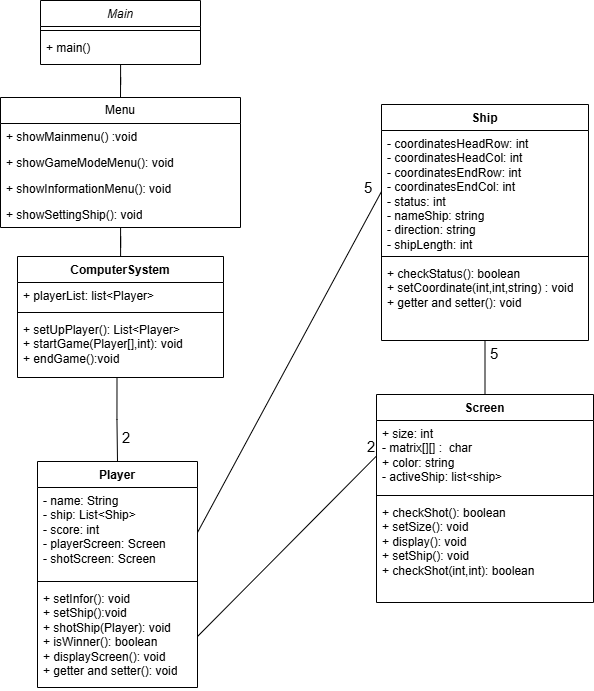

The diagram above was exported from draw.io. Its source (the exported page's mxGraphModel, read from the mxfile embedded in the PNG):
<mxGraphModel dx="1811" dy="1031" grid="0" gridSize="10" guides="1" tooltips="1" connect="1" arrows="1" fold="1" page="1" pageScale="1" pageWidth="827" pageHeight="800" math="0" shadow="0">
  <root>
    <mxCell id="WIyWlLk6GJQsqaUBKTNV-0" />
    <mxCell id="WIyWlLk6GJQsqaUBKTNV-1" parent="WIyWlLk6GJQsqaUBKTNV-0" />
    <mxCell id="nQ80K8Hw2aJDV9Npg9Ok-31" style="edgeStyle=orthogonalEdgeStyle;rounded=0;orthogonalLoop=1;jettySize=auto;html=1;entryX=0.5;entryY=0;entryDx=0;entryDy=0;endArrow=none;endFill=0;" parent="WIyWlLk6GJQsqaUBKTNV-1" source="zkfFHV4jXpPFQw0GAbJ--0" target="nQ80K8Hw2aJDV9Npg9Ok-1" edge="1">
      <mxGeometry relative="1" as="geometry" />
    </mxCell>
    <mxCell id="zkfFHV4jXpPFQw0GAbJ--0" value="Main" style="swimlane;fontStyle=2;align=center;verticalAlign=top;childLayout=stackLayout;horizontal=1;startSize=26;horizontalStack=0;resizeParent=1;resizeLast=0;collapsible=1;marginBottom=0;rounded=0;shadow=0;strokeWidth=1;" parent="WIyWlLk6GJQsqaUBKTNV-1" vertex="1">
      <mxGeometry x="82" y="22" width="160" height="64" as="geometry">
        <mxRectangle x="230" y="140" width="160" height="26" as="alternateBounds" />
      </mxGeometry>
    </mxCell>
    <mxCell id="zkfFHV4jXpPFQw0GAbJ--4" value="" style="line;html=1;strokeWidth=1;align=left;verticalAlign=middle;spacingTop=-1;spacingLeft=3;spacingRight=3;rotatable=0;labelPosition=right;points=[];portConstraint=eastwest;" parent="zkfFHV4jXpPFQw0GAbJ--0" vertex="1">
      <mxGeometry y="26" width="160" height="8" as="geometry" />
    </mxCell>
    <mxCell id="zkfFHV4jXpPFQw0GAbJ--5" value="+ main()" style="text;align=left;verticalAlign=top;spacingLeft=4;spacingRight=4;overflow=hidden;rotatable=0;points=[[0,0.5],[1,0.5]];portConstraint=eastwest;" parent="zkfFHV4jXpPFQw0GAbJ--0" vertex="1">
      <mxGeometry y="34" width="160" height="26" as="geometry" />
    </mxCell>
    <mxCell id="nQ80K8Hw2aJDV9Npg9Ok-39" style="edgeStyle=orthogonalEdgeStyle;rounded=0;orthogonalLoop=1;jettySize=auto;html=1;endArrow=none;endFill=0;" parent="WIyWlLk6GJQsqaUBKTNV-1" source="nQ80K8Hw2aJDV9Npg9Ok-1" target="nQ80K8Hw2aJDV9Npg9Ok-35" edge="1">
      <mxGeometry relative="1" as="geometry" />
    </mxCell>
    <mxCell id="nQ80K8Hw2aJDV9Npg9Ok-1" value="Menu" style="swimlane;fontStyle=0;childLayout=stackLayout;horizontal=1;startSize=26;fillColor=none;horizontalStack=0;resizeParent=1;resizeParentMax=0;resizeLast=0;collapsible=1;marginBottom=0;whiteSpace=wrap;html=1;" parent="WIyWlLk6GJQsqaUBKTNV-1" vertex="1">
      <mxGeometry x="42" y="119" width="240" height="130" as="geometry" />
    </mxCell>
    <mxCell id="nQ80K8Hw2aJDV9Npg9Ok-2" value="+ showMainmenu() :void" style="text;strokeColor=none;fillColor=none;align=left;verticalAlign=top;spacingLeft=4;spacingRight=4;overflow=hidden;rotatable=0;points=[[0,0.5],[1,0.5]];portConstraint=eastwest;whiteSpace=wrap;html=1;" parent="nQ80K8Hw2aJDV9Npg9Ok-1" vertex="1">
      <mxGeometry y="26" width="240" height="26" as="geometry" />
    </mxCell>
    <mxCell id="nQ80K8Hw2aJDV9Npg9Ok-3" value="+ showGameModeMenu(): void" style="text;strokeColor=none;fillColor=none;align=left;verticalAlign=top;spacingLeft=4;spacingRight=4;overflow=hidden;rotatable=0;points=[[0,0.5],[1,0.5]];portConstraint=eastwest;whiteSpace=wrap;html=1;" parent="nQ80K8Hw2aJDV9Npg9Ok-1" vertex="1">
      <mxGeometry y="52" width="240" height="26" as="geometry" />
    </mxCell>
    <mxCell id="nQ80K8Hw2aJDV9Npg9Ok-4" value="+ showInformationMenu(): void&lt;div&gt;&lt;br&gt;&lt;/div&gt;" style="text;strokeColor=none;fillColor=none;align=left;verticalAlign=top;spacingLeft=4;spacingRight=4;overflow=hidden;rotatable=0;points=[[0,0.5],[1,0.5]];portConstraint=eastwest;whiteSpace=wrap;html=1;" parent="nQ80K8Hw2aJDV9Npg9Ok-1" vertex="1">
      <mxGeometry y="78" width="240" height="26" as="geometry" />
    </mxCell>
    <mxCell id="nQ80K8Hw2aJDV9Npg9Ok-5" value="+ showSettingShip(): void" style="text;strokeColor=none;fillColor=none;align=left;verticalAlign=top;spacingLeft=4;spacingRight=4;overflow=hidden;rotatable=0;points=[[0,0.5],[1,0.5]];portConstraint=eastwest;whiteSpace=wrap;html=1;" parent="nQ80K8Hw2aJDV9Npg9Ok-1" vertex="1">
      <mxGeometry y="104" width="240" height="26" as="geometry" />
    </mxCell>
    <mxCell id="nQ80K8Hw2aJDV9Npg9Ok-15" value="Player" style="swimlane;fontStyle=1;align=center;verticalAlign=top;childLayout=stackLayout;horizontal=1;startSize=26;horizontalStack=0;resizeParent=1;resizeParentMax=0;resizeLast=0;collapsible=1;marginBottom=0;whiteSpace=wrap;html=1;" parent="WIyWlLk6GJQsqaUBKTNV-1" vertex="1">
      <mxGeometry x="79" y="483" width="160" height="226" as="geometry" />
    </mxCell>
    <mxCell id="nQ80K8Hw2aJDV9Npg9Ok-16" value="- name: String&lt;div&gt;- ship: List&amp;lt;Ship&amp;gt;&lt;/div&gt;&lt;div&gt;- score: int&lt;/div&gt;&lt;div&gt;- playerScreen: Screen&lt;/div&gt;&lt;div&gt;- shotScreen: Screen&lt;/div&gt;" style="text;strokeColor=none;fillColor=none;align=left;verticalAlign=top;spacingLeft=4;spacingRight=4;overflow=hidden;rotatable=0;points=[[0,0.5],[1,0.5]];portConstraint=eastwest;whiteSpace=wrap;html=1;" parent="nQ80K8Hw2aJDV9Npg9Ok-15" vertex="1">
      <mxGeometry y="26" width="160" height="90" as="geometry" />
    </mxCell>
    <mxCell id="nQ80K8Hw2aJDV9Npg9Ok-17" value="" style="line;strokeWidth=1;fillColor=none;align=left;verticalAlign=middle;spacingTop=-1;spacingLeft=3;spacingRight=3;rotatable=0;labelPosition=right;points=[];portConstraint=eastwest;strokeColor=inherit;" parent="nQ80K8Hw2aJDV9Npg9Ok-15" vertex="1">
      <mxGeometry y="116" width="160" height="8" as="geometry" />
    </mxCell>
    <mxCell id="nQ80K8Hw2aJDV9Npg9Ok-18" value="+ setInfor(): void&lt;div&gt;+ setShip():void&lt;/div&gt;&lt;div&gt;+ shotShip(Player): void&lt;/div&gt;&lt;div&gt;+ isWinner(): boolean&lt;/div&gt;&lt;div&gt;+ displayScreen(): void&lt;/div&gt;&lt;div&gt;+ getter and setter(): void&lt;/div&gt;" style="text;strokeColor=none;fillColor=none;align=left;verticalAlign=top;spacingLeft=4;spacingRight=4;overflow=hidden;rotatable=0;points=[[0,0.5],[1,0.5]];portConstraint=eastwest;whiteSpace=wrap;html=1;" parent="nQ80K8Hw2aJDV9Npg9Ok-15" vertex="1">
      <mxGeometry y="124" width="160" height="102" as="geometry" />
    </mxCell>
    <mxCell id="nQ80K8Hw2aJDV9Npg9Ok-50" style="rounded=0;orthogonalLoop=1;jettySize=auto;html=1;entryX=0.5;entryY=0;entryDx=0;entryDy=0;endArrow=none;endFill=0;" parent="WIyWlLk6GJQsqaUBKTNV-1" source="nQ80K8Hw2aJDV9Npg9Ok-19" target="nQ80K8Hw2aJDV9Npg9Ok-23" edge="1">
      <mxGeometry relative="1" as="geometry" />
    </mxCell>
    <mxCell id="nQ80K8Hw2aJDV9Npg9Ok-19" value="Ship" style="swimlane;fontStyle=1;align=center;verticalAlign=top;childLayout=stackLayout;horizontal=1;startSize=26;horizontalStack=0;resizeParent=1;resizeParentMax=0;resizeLast=0;collapsible=1;marginBottom=0;whiteSpace=wrap;html=1;" parent="WIyWlLk6GJQsqaUBKTNV-1" vertex="1">
      <mxGeometry x="423" y="126" width="207" height="236" as="geometry" />
    </mxCell>
    <mxCell id="nQ80K8Hw2aJDV9Npg9Ok-20" value="- coordinatesHeadRow: int&amp;nbsp;&lt;div&gt;- coordinatesHeadCol: int&amp;nbsp;&lt;/div&gt;&lt;div&gt;- coordinatesEndRow: int&lt;/div&gt;&lt;div&gt;- coordinatesEndCol: int&lt;/div&gt;&lt;div&gt;- status: int&lt;/div&gt;&lt;div&gt;- nameShip: string&lt;/div&gt;&lt;div&gt;- direction: string&lt;/div&gt;&lt;div&gt;- shipLength: int&lt;/div&gt;" style="text;strokeColor=none;fillColor=none;align=left;verticalAlign=top;spacingLeft=4;spacingRight=4;overflow=hidden;rotatable=0;points=[[0,0.5],[1,0.5]];portConstraint=eastwest;whiteSpace=wrap;html=1;" parent="nQ80K8Hw2aJDV9Npg9Ok-19" vertex="1">
      <mxGeometry y="26" width="207" height="122" as="geometry" />
    </mxCell>
    <mxCell id="nQ80K8Hw2aJDV9Npg9Ok-21" value="" style="line;strokeWidth=1;fillColor=none;align=left;verticalAlign=middle;spacingTop=-1;spacingLeft=3;spacingRight=3;rotatable=0;labelPosition=right;points=[];portConstraint=eastwest;strokeColor=inherit;" parent="nQ80K8Hw2aJDV9Npg9Ok-19" vertex="1">
      <mxGeometry y="148" width="207" height="8" as="geometry" />
    </mxCell>
    <mxCell id="nQ80K8Hw2aJDV9Npg9Ok-22" value="+ checkStatus(): boolean&lt;div&gt;+ setCoordinate(int,int,string) : void&lt;/div&gt;&lt;div&gt;+ getter and setter(): void&lt;/div&gt;" style="text;strokeColor=none;fillColor=none;align=left;verticalAlign=top;spacingLeft=4;spacingRight=4;overflow=hidden;rotatable=0;points=[[0,0.5],[1,0.5]];portConstraint=eastwest;whiteSpace=wrap;html=1;" parent="nQ80K8Hw2aJDV9Npg9Ok-19" vertex="1">
      <mxGeometry y="156" width="207" height="80" as="geometry" />
    </mxCell>
    <mxCell id="nQ80K8Hw2aJDV9Npg9Ok-23" value="Screen" style="swimlane;fontStyle=1;align=center;verticalAlign=top;childLayout=stackLayout;horizontal=1;startSize=26;horizontalStack=0;resizeParent=1;resizeParentMax=0;resizeLast=0;collapsible=1;marginBottom=0;whiteSpace=wrap;html=1;" parent="WIyWlLk6GJQsqaUBKTNV-1" vertex="1">
      <mxGeometry x="418" y="416" width="217" height="208" as="geometry" />
    </mxCell>
    <mxCell id="nQ80K8Hw2aJDV9Npg9Ok-24" value="+ size: int&lt;div&gt;- matrix[][] :&amp;nbsp; char&lt;/div&gt;&lt;div&gt;+ color: string&lt;/div&gt;&lt;div&gt;- activeShip: list&amp;lt;ship&amp;gt;&lt;/div&gt;" style="text;strokeColor=none;fillColor=none;align=left;verticalAlign=top;spacingLeft=4;spacingRight=4;overflow=hidden;rotatable=0;points=[[0,0.5],[1,0.5]];portConstraint=eastwest;whiteSpace=wrap;html=1;" parent="nQ80K8Hw2aJDV9Npg9Ok-23" vertex="1">
      <mxGeometry y="26" width="217" height="71" as="geometry" />
    </mxCell>
    <mxCell id="nQ80K8Hw2aJDV9Npg9Ok-25" value="" style="line;strokeWidth=1;fillColor=none;align=left;verticalAlign=middle;spacingTop=-1;spacingLeft=3;spacingRight=3;rotatable=0;labelPosition=right;points=[];portConstraint=eastwest;strokeColor=inherit;" parent="nQ80K8Hw2aJDV9Npg9Ok-23" vertex="1">
      <mxGeometry y="97" width="217" height="8" as="geometry" />
    </mxCell>
    <mxCell id="nQ80K8Hw2aJDV9Npg9Ok-26" value="+ checkShot(): boolean&amp;nbsp;&lt;div&gt;+ setSize(): void&lt;/div&gt;&lt;div&gt;+ display(): void&lt;/div&gt;&lt;div&gt;+ setShip(): void&lt;/div&gt;&lt;div&gt;+ checkShot(int,int): boolean&lt;/div&gt;" style="text;strokeColor=none;fillColor=none;align=left;verticalAlign=top;spacingLeft=4;spacingRight=4;overflow=hidden;rotatable=0;points=[[0,0.5],[1,0.5]];portConstraint=eastwest;whiteSpace=wrap;html=1;" parent="nQ80K8Hw2aJDV9Npg9Ok-23" vertex="1">
      <mxGeometry y="105" width="217" height="103" as="geometry" />
    </mxCell>
    <mxCell id="nQ80K8Hw2aJDV9Npg9Ok-35" value="ComputerSystem" style="swimlane;fontStyle=1;align=center;verticalAlign=top;childLayout=stackLayout;horizontal=1;startSize=26;horizontalStack=0;resizeParent=1;resizeParentMax=0;resizeLast=0;collapsible=1;marginBottom=0;whiteSpace=wrap;html=1;" parent="WIyWlLk6GJQsqaUBKTNV-1" vertex="1">
      <mxGeometry x="59" y="278" width="206" height="121" as="geometry" />
    </mxCell>
    <mxCell id="nQ80K8Hw2aJDV9Npg9Ok-36" value="+ playerList: list&amp;lt;Player&amp;gt;" style="text;strokeColor=none;fillColor=none;align=left;verticalAlign=top;spacingLeft=4;spacingRight=4;overflow=hidden;rotatable=0;points=[[0,0.5],[1,0.5]];portConstraint=eastwest;whiteSpace=wrap;html=1;" parent="nQ80K8Hw2aJDV9Npg9Ok-35" vertex="1">
      <mxGeometry y="26" width="206" height="26" as="geometry" />
    </mxCell>
    <mxCell id="nQ80K8Hw2aJDV9Npg9Ok-37" value="" style="line;strokeWidth=1;fillColor=none;align=left;verticalAlign=middle;spacingTop=-1;spacingLeft=3;spacingRight=3;rotatable=0;labelPosition=right;points=[];portConstraint=eastwest;strokeColor=inherit;" parent="nQ80K8Hw2aJDV9Npg9Ok-35" vertex="1">
      <mxGeometry y="52" width="206" height="8" as="geometry" />
    </mxCell>
    <mxCell id="nQ80K8Hw2aJDV9Npg9Ok-38" value="+ setUpPlayer(): List&amp;lt;Player&amp;gt;&lt;div&gt;+ startGame(Player[],int): void&lt;/div&gt;&lt;div&gt;+ endGame():void&lt;/div&gt;" style="text;strokeColor=none;fillColor=none;align=left;verticalAlign=top;spacingLeft=4;spacingRight=4;overflow=hidden;rotatable=0;points=[[0,0.5],[1,0.5]];portConstraint=eastwest;whiteSpace=wrap;html=1;" parent="nQ80K8Hw2aJDV9Npg9Ok-35" vertex="1">
      <mxGeometry y="60" width="206" height="61" as="geometry" />
    </mxCell>
    <mxCell id="nQ80K8Hw2aJDV9Npg9Ok-41" value="" style="endArrow=none;endFill=0;html=1;edgeStyle=orthogonalEdgeStyle;align=left;verticalAlign=top;rounded=0;exitX=0.483;exitY=1.005;exitDx=0;exitDy=0;exitPerimeter=0;entryX=0.5;entryY=0;entryDx=0;entryDy=0;" parent="WIyWlLk6GJQsqaUBKTNV-1" source="nQ80K8Hw2aJDV9Npg9Ok-38" target="nQ80K8Hw2aJDV9Npg9Ok-15" edge="1">
      <mxGeometry x="-1" relative="1" as="geometry">
        <mxPoint x="256" y="455" as="sourcePoint" />
        <mxPoint x="416" y="455" as="targetPoint" />
      </mxGeometry>
    </mxCell>
    <mxCell id="nQ80K8Hw2aJDV9Npg9Ok-43" value="2" style="edgeLabel;resizable=0;html=1;align=left;verticalAlign=bottom;fontSize=15;" parent="WIyWlLk6GJQsqaUBKTNV-1" connectable="0" vertex="1">
      <mxGeometry x="161.99799999999993" y="469.00499999999994" as="geometry" />
    </mxCell>
    <mxCell id="nQ80K8Hw2aJDV9Npg9Ok-44" value="" style="endArrow=none;endFill=0;html=1;align=left;verticalAlign=top;rounded=0;exitX=1;exitY=0.5;exitDx=0;exitDy=0;entryX=0;entryY=0.5;entryDx=0;entryDy=0;" parent="WIyWlLk6GJQsqaUBKTNV-1" source="nQ80K8Hw2aJDV9Npg9Ok-16" target="nQ80K8Hw2aJDV9Npg9Ok-20" edge="1">
      <mxGeometry x="-1" relative="1" as="geometry">
        <mxPoint x="346" y="411" as="sourcePoint" />
        <mxPoint x="506" y="411" as="targetPoint" />
      </mxGeometry>
    </mxCell>
    <mxCell id="nQ80K8Hw2aJDV9Npg9Ok-45" value="5" style="edgeLabel;resizable=0;html=1;align=left;verticalAlign=bottom;fontSize=15;" parent="nQ80K8Hw2aJDV9Npg9Ok-44" connectable="0" vertex="1">
      <mxGeometry x="-1" relative="1" as="geometry">
        <mxPoint x="165" y="-335" as="offset" />
      </mxGeometry>
    </mxCell>
    <mxCell id="nQ80K8Hw2aJDV9Npg9Ok-46" value="" style="endArrow=none;endFill=0;html=1;align=left;verticalAlign=top;rounded=0;exitX=0;exitY=0.5;exitDx=0;exitDy=0;entryX=1;entryY=0.5;entryDx=0;entryDy=0;" parent="WIyWlLk6GJQsqaUBKTNV-1" source="nQ80K8Hw2aJDV9Npg9Ok-24" target="nQ80K8Hw2aJDV9Npg9Ok-18" edge="1">
      <mxGeometry x="-1" relative="1" as="geometry">
        <mxPoint x="337" y="498" as="sourcePoint" />
        <mxPoint x="337" y="573" as="targetPoint" />
      </mxGeometry>
    </mxCell>
    <mxCell id="nQ80K8Hw2aJDV9Npg9Ok-47" value="2" style="edgeLabel;resizable=0;html=1;align=left;verticalAlign=bottom;fontSize=15;" parent="WIyWlLk6GJQsqaUBKTNV-1" connectable="0" vertex="1">
      <mxGeometry x="171.99799999999993" y="479.00499999999994" as="geometry">
        <mxPoint x="235" y="-1" as="offset" />
      </mxGeometry>
    </mxCell>
    <mxCell id="nQ80K8Hw2aJDV9Npg9Ok-51" value="5" style="edgeLabel;resizable=0;html=1;align=left;verticalAlign=bottom;fontSize=15;" parent="WIyWlLk6GJQsqaUBKTNV-1" connectable="0" vertex="1">
      <mxGeometry x="530" y="385" as="geometry" />
    </mxCell>
  </root>
</mxGraphModel>